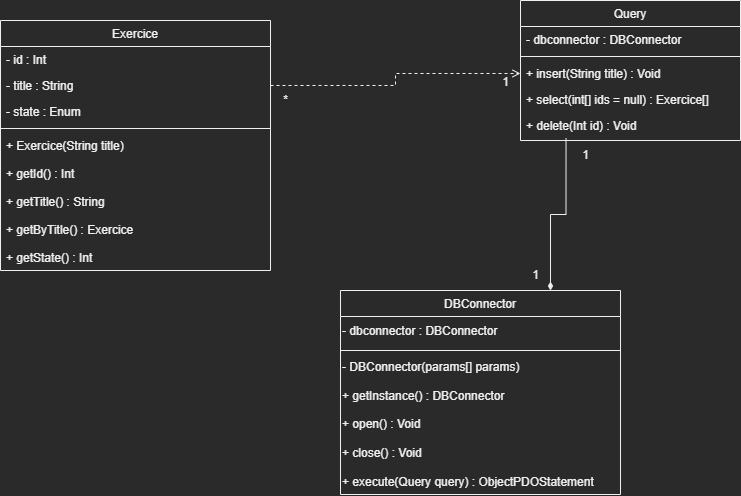

The diagram above was exported from draw.io. Its source (the exported page's mxGraphModel, read from the mxfile embedded in the PNG):
<mxGraphModel dx="918" dy="700" grid="1" gridSize="10" guides="1" tooltips="1" connect="1" arrows="1" fold="1" page="1" pageScale="1" pageWidth="827" pageHeight="1169" math="0" shadow="0">
  <root>
    <mxCell id="WIyWlLk6GJQsqaUBKTNV-0" />
    <mxCell id="WIyWlLk6GJQsqaUBKTNV-1" parent="WIyWlLk6GJQsqaUBKTNV-0" />
    <mxCell id="zkfFHV4jXpPFQw0GAbJ--0" value="Exercice" style="swimlane;fontStyle=0;align=center;verticalAlign=top;childLayout=stackLayout;horizontal=1;startSize=26;horizontalStack=0;resizeParent=1;resizeLast=0;collapsible=1;marginBottom=0;rounded=0;shadow=0;strokeWidth=1;" parent="WIyWlLk6GJQsqaUBKTNV-1" vertex="1">
      <mxGeometry x="50" y="40" width="270" height="250" as="geometry">
        <mxRectangle x="230" y="140" width="160" height="26" as="alternateBounds" />
      </mxGeometry>
    </mxCell>
    <mxCell id="zkfFHV4jXpPFQw0GAbJ--1" value="- id : Int" style="text;align=left;verticalAlign=top;spacingLeft=4;spacingRight=4;overflow=hidden;rotatable=0;points=[[0,0.5],[1,0.5]];portConstraint=eastwest;" parent="zkfFHV4jXpPFQw0GAbJ--0" vertex="1">
      <mxGeometry y="26" width="270" height="26" as="geometry" />
    </mxCell>
    <mxCell id="zkfFHV4jXpPFQw0GAbJ--2" value="- title : String" style="text;align=left;verticalAlign=top;spacingLeft=4;spacingRight=4;overflow=hidden;rotatable=0;points=[[0,0.5],[1,0.5]];portConstraint=eastwest;rounded=0;shadow=0;html=0;" parent="zkfFHV4jXpPFQw0GAbJ--0" vertex="1">
      <mxGeometry y="52" width="270" height="26" as="geometry" />
    </mxCell>
    <mxCell id="zkfFHV4jXpPFQw0GAbJ--3" value="- state : Enum" style="text;align=left;verticalAlign=top;spacingLeft=4;spacingRight=4;overflow=hidden;rotatable=0;points=[[0,0.5],[1,0.5]];portConstraint=eastwest;rounded=0;shadow=0;html=0;" parent="zkfFHV4jXpPFQw0GAbJ--0" vertex="1">
      <mxGeometry y="78" width="270" height="26" as="geometry" />
    </mxCell>
    <mxCell id="zkfFHV4jXpPFQw0GAbJ--4" value="" style="line;html=1;strokeWidth=1;align=left;verticalAlign=middle;spacingTop=-1;spacingLeft=3;spacingRight=3;rotatable=0;labelPosition=right;points=[];portConstraint=eastwest;" parent="zkfFHV4jXpPFQw0GAbJ--0" vertex="1">
      <mxGeometry y="104" width="270" height="8" as="geometry" />
    </mxCell>
    <mxCell id="zkfFHV4jXpPFQw0GAbJ--5" value="+ Exercice(String title) &#10;&#10;+ getId() : Int&#10;&#10;+ getTitle() : String&#10;&#10;+ getByTitle() : Exercice&#10;&#10;+ getState() : Int &#10;&#10;&#10;" style="text;align=left;verticalAlign=top;spacingLeft=4;spacingRight=4;overflow=hidden;rotatable=0;points=[[0,0.5],[1,0.5]];portConstraint=eastwest;" parent="zkfFHV4jXpPFQw0GAbJ--0" vertex="1">
      <mxGeometry y="112" width="270" height="138" as="geometry" />
    </mxCell>
    <mxCell id="okfCsCwDLwTGyEJzhC1I-1" style="edgeStyle=orthogonalEdgeStyle;rounded=0;orthogonalLoop=1;jettySize=auto;html=1;exitX=0.75;exitY=0;exitDx=0;exitDy=0;endArrow=none;endFill=0;startArrow=diamondThin;startFill=1;entryX=0.207;entryY=0.993;entryDx=0;entryDy=0;entryPerimeter=0;" edge="1" parent="WIyWlLk6GJQsqaUBKTNV-1" source="zkfFHV4jXpPFQw0GAbJ--13" target="LUw3NJz25yWXDcTbZkN9-3">
      <mxGeometry relative="1" as="geometry" />
    </mxCell>
    <mxCell id="zkfFHV4jXpPFQw0GAbJ--13" value="DBConnector" style="swimlane;fontStyle=0;align=center;verticalAlign=top;childLayout=stackLayout;horizontal=1;startSize=26;horizontalStack=0;resizeParent=1;resizeLast=0;collapsible=1;marginBottom=0;rounded=0;shadow=0;strokeWidth=1;" parent="WIyWlLk6GJQsqaUBKTNV-1" vertex="1">
      <mxGeometry x="390" y="310" width="280" height="204" as="geometry">
        <mxRectangle x="340" y="380" width="170" height="26" as="alternateBounds" />
      </mxGeometry>
    </mxCell>
    <mxCell id="LUw3NJz25yWXDcTbZkN9-2" value="- dbconnector : DBConnector" style="text;html=1;align=left;verticalAlign=middle;resizable=0;points=[];autosize=1;strokeColor=none;fillColor=none;" parent="zkfFHV4jXpPFQw0GAbJ--13" vertex="1">
      <mxGeometry y="26" width="280" height="30" as="geometry" />
    </mxCell>
    <mxCell id="zkfFHV4jXpPFQw0GAbJ--15" value="" style="line;html=1;strokeWidth=1;align=left;verticalAlign=middle;spacingTop=-1;spacingLeft=3;spacingRight=3;rotatable=0;labelPosition=right;points=[];portConstraint=eastwest;" parent="zkfFHV4jXpPFQw0GAbJ--13" vertex="1">
      <mxGeometry y="56" width="280" height="8" as="geometry" />
    </mxCell>
    <mxCell id="okfCsCwDLwTGyEJzhC1I-4" value="- DBConnector(params[] params)&lt;br&gt;&lt;br&gt;+ getInstance() : DBConnector&lt;br&gt;&lt;br&gt;+ open() : Void&lt;br&gt;&lt;br&gt;+ close() : Void&lt;br&gt;&lt;br&gt;+ execute(Query query) : ObjectPDOStatement" style="text;html=1;align=left;verticalAlign=middle;resizable=0;points=[];autosize=1;strokeColor=none;fillColor=none;" vertex="1" parent="zkfFHV4jXpPFQw0GAbJ--13">
      <mxGeometry y="64" width="280" height="140" as="geometry" />
    </mxCell>
    <mxCell id="zkfFHV4jXpPFQw0GAbJ--17" value="Query" style="swimlane;fontStyle=0;align=center;verticalAlign=top;childLayout=stackLayout;horizontal=1;startSize=26;horizontalStack=0;resizeParent=1;resizeLast=0;collapsible=1;marginBottom=0;rounded=0;shadow=0;strokeWidth=1;" parent="WIyWlLk6GJQsqaUBKTNV-1" vertex="1">
      <mxGeometry x="570" y="20" width="220" height="140" as="geometry">
        <mxRectangle x="550" y="140" width="160" height="26" as="alternateBounds" />
      </mxGeometry>
    </mxCell>
    <mxCell id="zkfFHV4jXpPFQw0GAbJ--18" value="- dbconnector : DBConnector" style="text;align=left;verticalAlign=top;spacingLeft=4;spacingRight=4;overflow=hidden;rotatable=0;points=[[0,0.5],[1,0.5]];portConstraint=eastwest;" parent="zkfFHV4jXpPFQw0GAbJ--17" vertex="1">
      <mxGeometry y="26" width="220" height="26" as="geometry" />
    </mxCell>
    <mxCell id="zkfFHV4jXpPFQw0GAbJ--23" value="" style="line;html=1;strokeWidth=1;align=left;verticalAlign=middle;spacingTop=-1;spacingLeft=3;spacingRight=3;rotatable=0;labelPosition=right;points=[];portConstraint=eastwest;" parent="zkfFHV4jXpPFQw0GAbJ--17" vertex="1">
      <mxGeometry y="52" width="220" height="8" as="geometry" />
    </mxCell>
    <mxCell id="zkfFHV4jXpPFQw0GAbJ--24" value="+ insert(String title) : Void" style="text;align=left;verticalAlign=top;spacingLeft=4;spacingRight=4;overflow=hidden;rotatable=0;points=[[0,0.5],[1,0.5]];portConstraint=eastwest;" parent="zkfFHV4jXpPFQw0GAbJ--17" vertex="1">
      <mxGeometry y="60" width="220" height="26" as="geometry" />
    </mxCell>
    <mxCell id="zkfFHV4jXpPFQw0GAbJ--25" value="+ select(int[] ids = null) : Exercice[]" style="text;align=left;verticalAlign=top;spacingLeft=4;spacingRight=4;overflow=hidden;rotatable=0;points=[[0,0.5],[1,0.5]];portConstraint=eastwest;" parent="zkfFHV4jXpPFQw0GAbJ--17" vertex="1">
      <mxGeometry y="86" width="220" height="26" as="geometry" />
    </mxCell>
    <mxCell id="LUw3NJz25yWXDcTbZkN9-3" value="+ delete(Int id) : Void" style="text;align=left;verticalAlign=top;spacingLeft=4;spacingRight=4;overflow=hidden;rotatable=0;points=[[0,0.5],[1,0.5]];portConstraint=eastwest;" parent="zkfFHV4jXpPFQw0GAbJ--17" vertex="1">
      <mxGeometry y="112" width="220" height="26" as="geometry" />
    </mxCell>
    <mxCell id="LUw3NJz25yWXDcTbZkN9-8" value="1" style="text;html=1;align=center;verticalAlign=middle;resizable=0;points=[];autosize=1;strokeColor=none;fillColor=none;" parent="WIyWlLk6GJQsqaUBKTNV-1" vertex="1">
      <mxGeometry x="540" y="87" width="30" height="30" as="geometry" />
    </mxCell>
    <mxCell id="LUw3NJz25yWXDcTbZkN9-9" value="*" style="text;html=1;align=center;verticalAlign=middle;resizable=0;points=[];autosize=1;strokeColor=none;fillColor=none;" parent="WIyWlLk6GJQsqaUBKTNV-1" vertex="1">
      <mxGeometry x="320" y="105" width="30" height="30" as="geometry" />
    </mxCell>
    <mxCell id="LUw3NJz25yWXDcTbZkN9-13" value="1" style="text;html=1;align=center;verticalAlign=middle;resizable=0;points=[];autosize=1;strokeColor=none;fillColor=none;" parent="WIyWlLk6GJQsqaUBKTNV-1" vertex="1">
      <mxGeometry x="620" y="160" width="30" height="30" as="geometry" />
    </mxCell>
    <mxCell id="LUw3NJz25yWXDcTbZkN9-14" value="1" style="text;html=1;align=center;verticalAlign=middle;resizable=0;points=[];autosize=1;strokeColor=none;fillColor=none;" parent="WIyWlLk6GJQsqaUBKTNV-1" vertex="1">
      <mxGeometry x="570" y="280" width="30" height="30" as="geometry" />
    </mxCell>
    <mxCell id="okfCsCwDLwTGyEJzhC1I-2" style="edgeStyle=orthogonalEdgeStyle;rounded=0;orthogonalLoop=1;jettySize=auto;html=1;exitX=1;exitY=0.5;exitDx=0;exitDy=0;entryX=0;entryY=0.5;entryDx=0;entryDy=0;startArrow=none;startFill=0;endArrow=open;endFill=0;dashed=1;" edge="1" parent="WIyWlLk6GJQsqaUBKTNV-1" source="zkfFHV4jXpPFQw0GAbJ--2" target="zkfFHV4jXpPFQw0GAbJ--24">
      <mxGeometry relative="1" as="geometry" />
    </mxCell>
  </root>
</mxGraphModel>